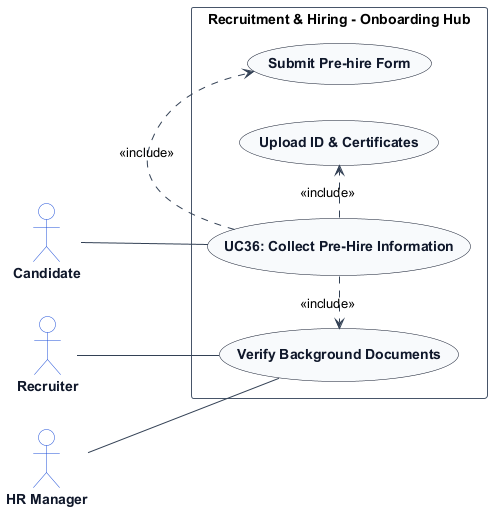

The diagram above was rendered by PlantUML. Its source (embedded in the PNG):
@startuml
left to right direction
skinparam shadowing false
skinparam packageStyle rectangle
skinparam actorStyle stickman

skinparam ArrowColor #334155
skinparam ActorBorderColor #1d4ed8
skinparam ActorBackgroundColor #ffffff
skinparam ActorFontColor #0f172a
skinparam ActorFontStyle bold

skinparam UsecaseBorderColor #0f172a
skinparam UsecaseBackgroundColor #f8fafc
skinparam UsecaseFontColor #0f172a
skinparam UsecaseFontStyle bold

skinparam RectangleBorderColor #475569
skinparam RectangleBackgroundColor #ffffff

actor "Candidate" as Candidate
actor "Recruiter" as Recruiter
actor "HR Manager" as HRManager

rectangle "Recruitment & Hiring - Onboarding Hub" {
    usecase "UC36: Collect Pre-Hire Information" as UC_Main
    usecase "Submit Pre-hire Form" as UC_FormFill
    usecase "Upload ID & Certificates" as UC_UploadScans
    usecase "Verify Background Documents" as UC_VerifyDocs

    Candidate -- UC_Main
    Recruiter -- UC_VerifyDocs
    HRManager -- UC_VerifyDocs
    UC_Main .> UC_FormFill : <<include>>
    UC_Main .> UC_UploadScans : <<include>>
    UC_Main .> UC_VerifyDocs : <<include>>
}
@enduml